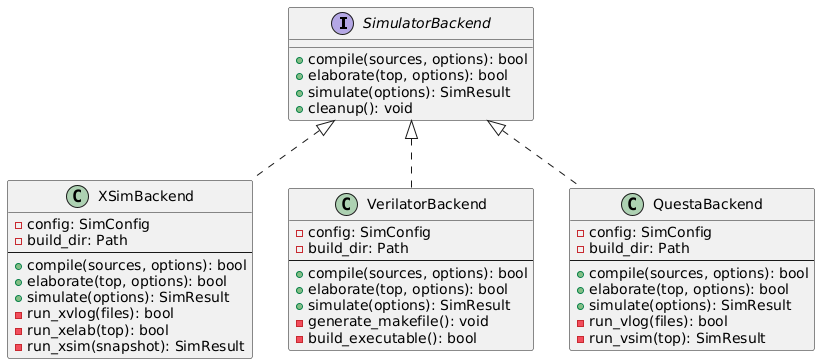

The diagram above was rendered by PlantUML. Its source (embedded in the PNG):
@startuml
skinparam backgroundColor transparent
skinparam defaultFontName sans-serif

interface SimulatorBackend {
   +compile(sources, options): bool
   +elaborate(top, options): bool
   +simulate(options): SimResult
   +cleanup(): void
}

class XSimBackend {
   -config: SimConfig
   -build_dir: Path
   --
   +compile(sources, options): bool
   +elaborate(top, options): bool
   +simulate(options): SimResult
   -run_xvlog(files): bool
   -run_xelab(top): bool
   -run_xsim(snapshot): SimResult
}

class VerilatorBackend {
   -config: SimConfig
   -build_dir: Path
   --
   +compile(sources, options): bool
   +elaborate(top, options): bool
   +simulate(options): SimResult
   -generate_makefile(): void
   -build_executable(): bool
}

class QuestaBackend {
   -config: SimConfig
   -build_dir: Path
   --
   +compile(sources, options): bool
   +elaborate(top, options): bool
   +simulate(options): SimResult
   -run_vlog(files): bool
   -run_vsim(top): SimResult
}

SimulatorBackend <|.. XSimBackend
SimulatorBackend <|.. VerilatorBackend
SimulatorBackend <|.. QuestaBackend
@enduml